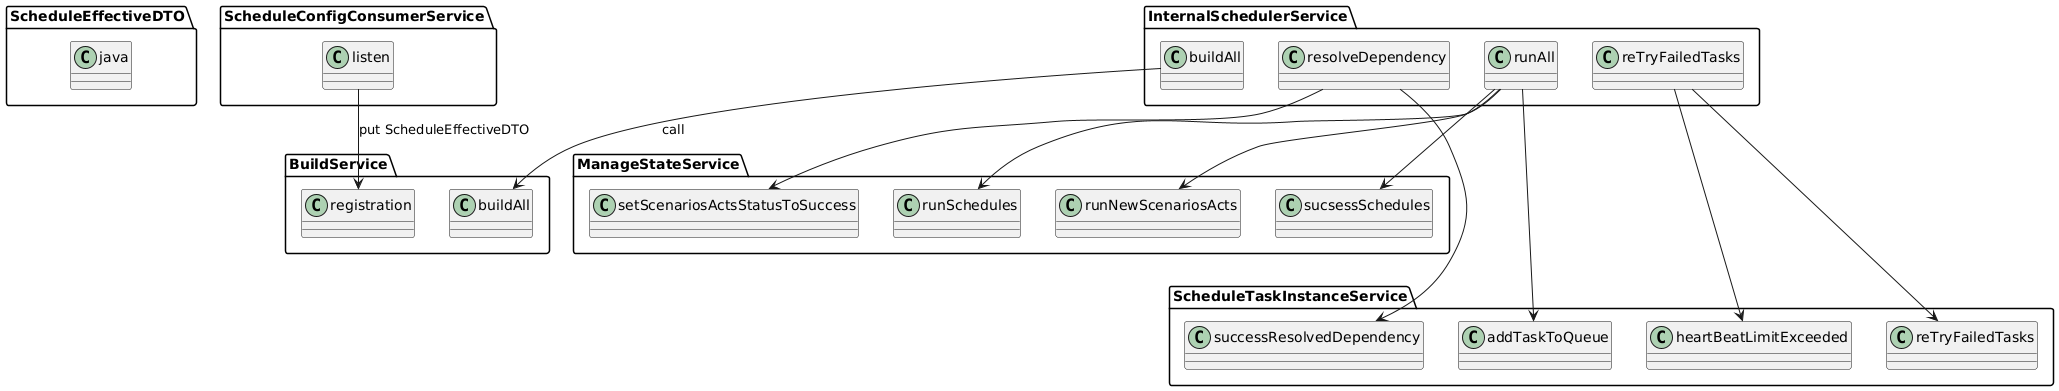

The diagram above was rendered by PlantUML. Its source (embedded in the PNG):
@startuml
class ScheduleEffectiveDTO.java

ScheduleConfigConsumerService.listen -->   BuildService.registration : put ScheduleEffectiveDTO

InternalSchedulerService.buildAll --> BuildService.buildAll : call




InternalSchedulerService.resolveDependency -->ManageStateService.setScenariosActsStatusToSuccess
InternalSchedulerService.resolveDependency --->ScheduleTaskInstanceService.successResolvedDependency

'ScheduleConfigConsumerService.listen -> BuildService.findAndRegisterNewSchedule : scheduleEffectiveDTO

'InternalSchedulerService.java -> BuildService

InternalSchedulerService.runAll -->		ManageStateService.sucsessSchedules
	
InternalSchedulerService.runAll -->		ManageStateService.runSchedules
InternalSchedulerService.runAll -->		ManageStateService.runNewScenariosActs
InternalSchedulerService.runAll --->		ScheduleTaskInstanceService.addTaskToQueue
		
InternalSchedulerService.reTryFailedTasks ---> ScheduleTaskInstanceService.heartBeatLimitExceeded
InternalSchedulerService.reTryFailedTasks ---> ScheduleTaskInstanceService.reTryFailedTasks
@enduml